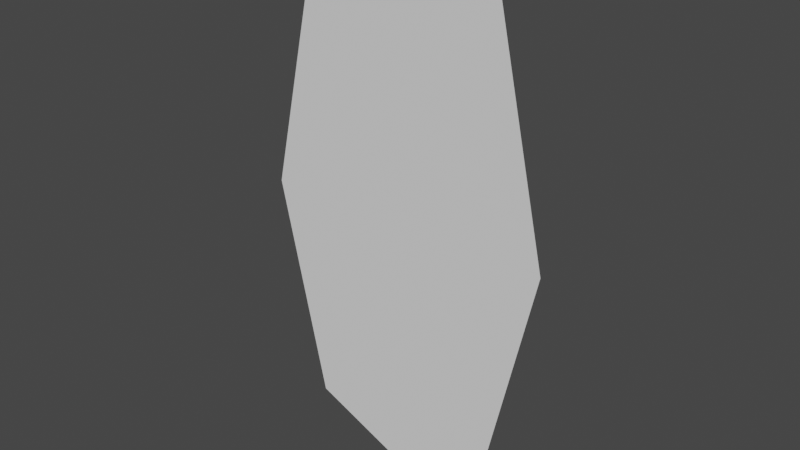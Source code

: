 # Source: Portal.blend  (saved by Blender 2.92.15; exported with 4.5.12 LTS)
import bpy
from mathutils import Matrix  # noqa: F401  (used for matrix-valued properties, if any)

bpy.ops.wm.read_factory_settings(use_empty=True)
scene = bpy.context.scene
scene.name = 'Scene'

# ---- collections
col_collection = bpy.data.collections.new('Collection'); scene.collection.children.link(col_collection)

# ---- world
world_world = bpy.data.worlds.new('World'); scene.world = world_world
world_world.use_nodes = True; world_world.node_tree.nodes.clear()
_N = world_world.node_tree.nodes; _L = world_world.node_tree.links
n0 = _N.new('ShaderNodeOutputWorld'); n0.name = 'World Output'; n0.location = (300, 300)
n1 = _N.new('ShaderNodeBackground'); n1.name = 'Background'; n1.location = (10, 300)
n1.inputs[0].default_value = (0.05088, 0.05088, 0.05088, 1.0)
_L.new(n1.outputs[0], n0.inputs[0])
n0.is_active_output = True
world_world.color = (0.05088, 0.05088, 0.05088)
world_world.use_sun_shadow = False
world_world.sun_shadow_jitter_overblur = 0.0

# ---- meshes
me_circle_001 = bpy.data.meshes.new('Circle.001')
me_circle_001.from_pydata([(-6.897, -3.085, -1.775e-07), (-8.256, 6.646e-08, -3.523e-07), (-1.012e-07, -4.621, 1.303e-07), (6.897, -3.085, -1.775e-07), (8.256, 6.646e-08, -3.523e-07), (-6.897, 3.085, -1.775e-07), (-1.012e-07, 4.621, 1.303e-07), (6.897, 3.085, -1.775e-07), (-4.107, -1.297, -1.674e-07), (-4.679, 3.631e-08, -2.893e-07), (-6.872e-08, -2.211, 4.723e-08), (4.107, -1.297, -1.674e-07), (4.679, 3.631e-08, -2.893e-07), (-4.107, 1.297, -1.674e-07), (-6.872e-08, 2.211, 4.723e-08), (4.107, 1.297, -1.674e-07)], [], [(8, 9, 1, 0), (10, 8, 0, 2), (12, 11, 3, 4), (11, 10, 2, 3), (9, 13, 5, 1), (13, 14, 6, 5), (15, 12, 4, 7), (14, 15, 7, 6)])
_uv = me_circle_001.uv_layers.new(name='UVMap')
_uv.uv.foreach_set('vector', [0.5766, 0.009736, 0.3786, 0.00959, 0.3939, 0.9957, 0.5584, 0.9951, 0.7006, 0.0127, 0.5766, 0.009736, 0.5584, 0.9951, 0.6972, 0.9951, 0.9958, 0.008933, 0.8178, 0.01346, 0.8235, 0.999, 0.9978, 0.9982, 0.8178, 0.01346, 0.7006, 0.0127, 0.6972, 0.9951, 0.8235, 0.999, 0.3786, 0.00959, 0.2597, 0.007989, 0.2902, 0.9958, 0.3939, 0.9957, 0.2597, 0.007989, 0.1719, 0.00551, 0.179, 0.9961, 0.2902, 0.9958, 0.1117, 0.006596, 0.004553, 0.005118, 0.004251, 0.9951, 0.09853, 0.9933, 0.1719, 0.00551, 0.1117, 0.006596, 0.09853, 0.9933, 0.179, 0.9961])
me_circle_001.use_remesh_fix_poles = True
me_circle_001.use_remesh_preserve_attributes = False
me_circle_001.use_mirror_vertex_groups = False
me_circle_001.update()
me_circle_002 = bpy.data.meshes.new('Circle.002')
me_circle_002.from_pydata([(-4.107, -1.297, -1.674e-07), (-4.679, 3.631e-08, -2.893e-07), (-6.872e-08, -2.211, 4.723e-08), (4.107, -1.297, -1.674e-07), (4.679, 3.631e-08, -2.893e-07), (-4.107, 1.297, -1.674e-07), (-6.872e-08, 2.211, 4.723e-08), (4.107, 1.297, -1.674e-07)], [], [(0, 2, 3, 4, 7, 6, 5, 1)])
_uv = me_circle_002.uv_layers.new(name='UVMap')
_uv.uv.foreach_set('vector', [0.0, 0.0, 0.0, 0.0, 0.0, 0.0, 0.0, 0.0, 0.0, 0.0, 0.0, 0.0, 0.0, 0.0, 0.0, 0.0])
me_circle_002.use_remesh_fix_poles = True
me_circle_002.use_remesh_preserve_attributes = False
me_circle_002.use_mirror_vertex_groups = False
me_circle_002.update()

# ---- objects
ob_flames = bpy.data.objects.new('Flames', me_circle_001)
ob_distortion = bpy.data.objects.new('Distortion', me_circle_002)

# ---- transforms, parenting, visibility, modifiers, constraints
ob_flames.location = (0.0, 0.0, 0.0)
ob_flames.rotation_euler = (-1.571, 1.571, 0.0)
ob_flames.lineart.crease_threshold = 0.0
ob_distortion.location = (0.0, 0.0, 0.0)
ob_distortion.rotation_euler = (-1.571, 1.571, 0.0)
ob_distortion.lineart.crease_threshold = 0.0

# ---- collection membership
col_collection.objects.link(ob_flames)
col_collection.objects.link(ob_distortion)

# ---- scene / render settings (as saved in the file)
scene.frame_start = 1; scene.frame_end = 250; scene.frame_set(1)
scene.render.engine = 'BLENDER_EEVEE_NEXT'
scene.cycles.use_denoising = False
scene.cycles.samples = 128
scene.cycles.sampling_pattern = 'TABULATED_SOBOL'
scene.cycles.use_adaptive_sampling = False
scene.cycles.use_light_tree = False
scene.view_settings.view_transform = 'Filmic'
bpy.context.view_layer.update()

# ---- added for rendering (the .blend has no active camera and no usable light): camera, sun
cam_auto = bpy.data.cameras.new('AutoCamera')
cam_auto.lens = 50.0
cam_auto.sensor_width = 36.0
cam_auto.clip_end = 1000.0
ob_auto_camera = bpy.data.objects.new('AutoCamera', cam_auto)
scene.collection.objects.link(ob_auto_camera)
ob_auto_camera.location = (17.507, -21.0084, 14.0056)
ob_auto_camera.rotation_euler = (1.09748, -7.21219e-08, 0.694738)
scene.camera = ob_auto_camera
light_auto_sun = bpy.data.lights.new('AutoSun', 'SUN')
light_auto_sun.energy = 3.0
light_auto_sun.angle = 0.0523599
ob_auto_sun = bpy.data.objects.new('AutoSun', light_auto_sun)
scene.collection.objects.link(ob_auto_sun)
ob_auto_sun.rotation_euler = (0.872665, 0.174533, 0.523599)
bpy.context.view_layer.update()

